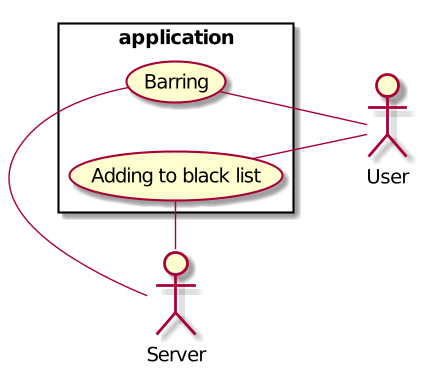

The diagram above was rendered by PlantUML. Its source (embedded in the PNG):
@startuml

left to right direction
skinparam packageStyle rectangle
actor User
actor Server
rectangle application {
  User -- (Barring)
  Server - (Barring)
  (Adding to black list) -- User 
  (Adding to black list) - Server 
}
@enduml